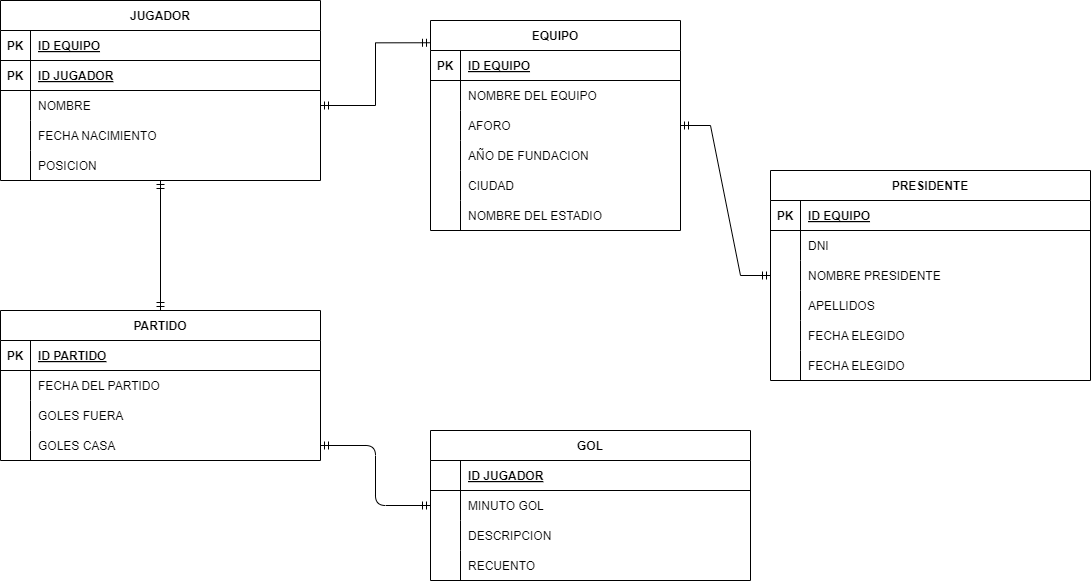

The diagram above was exported from draw.io. Its source (the exported page's mxGraphModel, read from the mxfile embedded in the PNG):
<mxGraphModel dx="1845" dy="815" grid="1" gridSize="10" guides="1" tooltips="1" connect="1" arrows="1" fold="1" page="1" pageScale="1" pageWidth="850" pageHeight="1100" math="0" shadow="0">
  <root>
    <mxCell id="0" />
    <mxCell id="1" parent="0" />
    <mxCell id="255" value="EQUIPO" style="shape=table;startSize=30;container=1;collapsible=1;childLayout=tableLayout;fixedRows=1;rowLines=0;fontStyle=1;align=center;resizeLast=1;" vertex="1" parent="1">
      <mxGeometry x="-370" y="100" width="250" height="210" as="geometry" />
    </mxCell>
    <mxCell id="256" value="" style="shape=tableRow;horizontal=0;startSize=0;swimlaneHead=0;swimlaneBody=0;fillColor=none;collapsible=0;dropTarget=0;points=[[0,0.5],[1,0.5]];portConstraint=eastwest;top=0;left=0;right=0;bottom=1;" vertex="1" parent="255">
      <mxGeometry y="30" width="250" height="30" as="geometry" />
    </mxCell>
    <mxCell id="257" value="PK" style="shape=partialRectangle;overflow=hidden;connectable=0;fillColor=none;top=0;left=0;bottom=0;right=0;fontStyle=1;" vertex="1" parent="256">
      <mxGeometry width="30" height="30" as="geometry">
        <mxRectangle width="30" height="30" as="alternateBounds" />
      </mxGeometry>
    </mxCell>
    <mxCell id="258" value="ID EQUIPO" style="shape=partialRectangle;overflow=hidden;connectable=0;fillColor=none;align=left;top=0;left=0;bottom=0;right=0;spacingLeft=6;fontStyle=5;" vertex="1" parent="256">
      <mxGeometry x="30" width="220" height="30" as="geometry">
        <mxRectangle width="220" height="30" as="alternateBounds" />
      </mxGeometry>
    </mxCell>
    <mxCell id="259" value="" style="shape=tableRow;horizontal=0;startSize=0;swimlaneHead=0;swimlaneBody=0;fillColor=none;collapsible=0;dropTarget=0;points=[[0,0.5],[1,0.5]];portConstraint=eastwest;top=0;left=0;right=0;bottom=0;" vertex="1" parent="255">
      <mxGeometry y="60" width="250" height="30" as="geometry" />
    </mxCell>
    <mxCell id="260" value="" style="shape=partialRectangle;overflow=hidden;connectable=0;fillColor=none;top=0;left=0;bottom=0;right=0;" vertex="1" parent="259">
      <mxGeometry width="30" height="30" as="geometry">
        <mxRectangle width="30" height="30" as="alternateBounds" />
      </mxGeometry>
    </mxCell>
    <mxCell id="261" value="NOMBRE DEL EQUIPO" style="shape=partialRectangle;overflow=hidden;connectable=0;fillColor=none;align=left;top=0;left=0;bottom=0;right=0;spacingLeft=6;" vertex="1" parent="259">
      <mxGeometry x="30" width="220" height="30" as="geometry">
        <mxRectangle width="220" height="30" as="alternateBounds" />
      </mxGeometry>
    </mxCell>
    <mxCell id="262" value="" style="shape=tableRow;horizontal=0;startSize=0;swimlaneHead=0;swimlaneBody=0;fillColor=none;collapsible=0;dropTarget=0;points=[[0,0.5],[1,0.5]];portConstraint=eastwest;top=0;left=0;right=0;bottom=0;" vertex="1" parent="255">
      <mxGeometry y="90" width="250" height="30" as="geometry" />
    </mxCell>
    <mxCell id="263" value="" style="shape=partialRectangle;overflow=hidden;connectable=0;fillColor=none;top=0;left=0;bottom=0;right=0;" vertex="1" parent="262">
      <mxGeometry width="30" height="30" as="geometry">
        <mxRectangle width="30" height="30" as="alternateBounds" />
      </mxGeometry>
    </mxCell>
    <mxCell id="264" value="AFORO" style="shape=partialRectangle;overflow=hidden;connectable=0;fillColor=none;align=left;top=0;left=0;bottom=0;right=0;spacingLeft=6;" vertex="1" parent="262">
      <mxGeometry x="30" width="220" height="30" as="geometry">
        <mxRectangle width="220" height="30" as="alternateBounds" />
      </mxGeometry>
    </mxCell>
    <mxCell id="265" value="" style="shape=tableRow;horizontal=0;startSize=0;swimlaneHead=0;swimlaneBody=0;fillColor=none;collapsible=0;dropTarget=0;points=[[0,0.5],[1,0.5]];portConstraint=eastwest;top=0;left=0;right=0;bottom=0;" vertex="1" parent="255">
      <mxGeometry y="120" width="250" height="30" as="geometry" />
    </mxCell>
    <mxCell id="266" value="" style="shape=partialRectangle;overflow=hidden;connectable=0;fillColor=none;top=0;left=0;bottom=0;right=0;" vertex="1" parent="265">
      <mxGeometry width="30" height="30" as="geometry">
        <mxRectangle width="30" height="30" as="alternateBounds" />
      </mxGeometry>
    </mxCell>
    <mxCell id="267" value="AÑO DE FUNDACION" style="shape=partialRectangle;overflow=hidden;connectable=0;fillColor=none;align=left;top=0;left=0;bottom=0;right=0;spacingLeft=6;" vertex="1" parent="265">
      <mxGeometry x="30" width="220" height="30" as="geometry">
        <mxRectangle width="220" height="30" as="alternateBounds" />
      </mxGeometry>
    </mxCell>
    <mxCell id="268" value="" style="shape=tableRow;horizontal=0;startSize=0;swimlaneHead=0;swimlaneBody=0;fillColor=none;collapsible=0;dropTarget=0;points=[[0,0.5],[1,0.5]];portConstraint=eastwest;top=0;left=0;right=0;bottom=0;" vertex="1" parent="255">
      <mxGeometry y="150" width="250" height="30" as="geometry" />
    </mxCell>
    <mxCell id="269" value="" style="shape=partialRectangle;overflow=hidden;connectable=0;fillColor=none;top=0;left=0;bottom=0;right=0;" vertex="1" parent="268">
      <mxGeometry width="30" height="30" as="geometry">
        <mxRectangle width="30" height="30" as="alternateBounds" />
      </mxGeometry>
    </mxCell>
    <mxCell id="270" value="CIUDAD" style="shape=partialRectangle;overflow=hidden;connectable=0;fillColor=none;align=left;top=0;left=0;bottom=0;right=0;spacingLeft=6;" vertex="1" parent="268">
      <mxGeometry x="30" width="220" height="30" as="geometry">
        <mxRectangle width="220" height="30" as="alternateBounds" />
      </mxGeometry>
    </mxCell>
    <mxCell id="271" value="" style="shape=tableRow;horizontal=0;startSize=0;swimlaneHead=0;swimlaneBody=0;fillColor=none;collapsible=0;dropTarget=0;points=[[0,0.5],[1,0.5]];portConstraint=eastwest;top=0;left=0;right=0;bottom=0;" vertex="1" parent="255">
      <mxGeometry y="180" width="250" height="30" as="geometry" />
    </mxCell>
    <mxCell id="272" value="" style="shape=partialRectangle;overflow=hidden;connectable=0;fillColor=none;top=0;left=0;bottom=0;right=0;" vertex="1" parent="271">
      <mxGeometry width="30" height="30" as="geometry">
        <mxRectangle width="30" height="30" as="alternateBounds" />
      </mxGeometry>
    </mxCell>
    <mxCell id="273" value="NOMBRE DEL ESTADIO" style="shape=partialRectangle;overflow=hidden;connectable=0;fillColor=none;align=left;top=0;left=0;bottom=0;right=0;spacingLeft=6;" vertex="1" parent="271">
      <mxGeometry x="30" width="220" height="30" as="geometry">
        <mxRectangle width="220" height="30" as="alternateBounds" />
      </mxGeometry>
    </mxCell>
    <mxCell id="277" value="PRESIDENTE" style="shape=table;startSize=30;container=1;collapsible=1;childLayout=tableLayout;fixedRows=1;rowLines=0;fontStyle=1;align=center;resizeLast=1;" vertex="1" parent="1">
      <mxGeometry x="-30" y="250" width="320" height="210" as="geometry" />
    </mxCell>
    <mxCell id="278" value="" style="shape=tableRow;horizontal=0;startSize=0;swimlaneHead=0;swimlaneBody=0;fillColor=none;collapsible=0;dropTarget=0;points=[[0,0.5],[1,0.5]];portConstraint=eastwest;top=0;left=0;right=0;bottom=1;" vertex="1" parent="277">
      <mxGeometry y="30" width="320" height="30" as="geometry" />
    </mxCell>
    <mxCell id="279" value="PK" style="shape=partialRectangle;overflow=hidden;connectable=0;fillColor=none;top=0;left=0;bottom=0;right=0;fontStyle=1;" vertex="1" parent="278">
      <mxGeometry width="30" height="30" as="geometry">
        <mxRectangle width="30" height="30" as="alternateBounds" />
      </mxGeometry>
    </mxCell>
    <mxCell id="280" value="ID EQUIPO" style="shape=partialRectangle;overflow=hidden;connectable=0;fillColor=none;align=left;top=0;left=0;bottom=0;right=0;spacingLeft=6;fontStyle=5;" vertex="1" parent="278">
      <mxGeometry x="30" width="290" height="30" as="geometry">
        <mxRectangle width="290" height="30" as="alternateBounds" />
      </mxGeometry>
    </mxCell>
    <mxCell id="284" value="" style="shape=tableRow;horizontal=0;startSize=0;swimlaneHead=0;swimlaneBody=0;fillColor=none;collapsible=0;dropTarget=0;points=[[0,0.5],[1,0.5]];portConstraint=eastwest;top=0;left=0;right=0;bottom=0;" vertex="1" parent="277">
      <mxGeometry y="60" width="320" height="30" as="geometry" />
    </mxCell>
    <mxCell id="285" value="" style="shape=partialRectangle;overflow=hidden;connectable=0;fillColor=none;top=0;left=0;bottom=0;right=0;" vertex="1" parent="284">
      <mxGeometry width="30" height="30" as="geometry">
        <mxRectangle width="30" height="30" as="alternateBounds" />
      </mxGeometry>
    </mxCell>
    <mxCell id="286" value="DNI" style="shape=partialRectangle;overflow=hidden;connectable=0;fillColor=none;align=left;top=0;left=0;bottom=0;right=0;spacingLeft=6;" vertex="1" parent="284">
      <mxGeometry x="30" width="290" height="30" as="geometry">
        <mxRectangle width="290" height="30" as="alternateBounds" />
      </mxGeometry>
    </mxCell>
    <mxCell id="287" value="" style="shape=tableRow;horizontal=0;startSize=0;swimlaneHead=0;swimlaneBody=0;fillColor=none;collapsible=0;dropTarget=0;points=[[0,0.5],[1,0.5]];portConstraint=eastwest;top=0;left=0;right=0;bottom=0;" vertex="1" parent="277">
      <mxGeometry y="90" width="320" height="30" as="geometry" />
    </mxCell>
    <mxCell id="288" value="" style="shape=partialRectangle;overflow=hidden;connectable=0;fillColor=none;top=0;left=0;bottom=0;right=0;" vertex="1" parent="287">
      <mxGeometry width="30" height="30" as="geometry">
        <mxRectangle width="30" height="30" as="alternateBounds" />
      </mxGeometry>
    </mxCell>
    <mxCell id="289" value="NOMBRE PRESIDENTE" style="shape=partialRectangle;overflow=hidden;connectable=0;fillColor=none;align=left;top=0;left=0;bottom=0;right=0;spacingLeft=6;" vertex="1" parent="287">
      <mxGeometry x="30" width="290" height="30" as="geometry">
        <mxRectangle width="290" height="30" as="alternateBounds" />
      </mxGeometry>
    </mxCell>
    <mxCell id="290" value="" style="shape=tableRow;horizontal=0;startSize=0;swimlaneHead=0;swimlaneBody=0;fillColor=none;collapsible=0;dropTarget=0;points=[[0,0.5],[1,0.5]];portConstraint=eastwest;top=0;left=0;right=0;bottom=0;" vertex="1" parent="277">
      <mxGeometry y="120" width="320" height="30" as="geometry" />
    </mxCell>
    <mxCell id="291" value="" style="shape=partialRectangle;overflow=hidden;connectable=0;fillColor=none;top=0;left=0;bottom=0;right=0;" vertex="1" parent="290">
      <mxGeometry width="30" height="30" as="geometry">
        <mxRectangle width="30" height="30" as="alternateBounds" />
      </mxGeometry>
    </mxCell>
    <mxCell id="292" value="APELLIDOS" style="shape=partialRectangle;overflow=hidden;connectable=0;fillColor=none;align=left;top=0;left=0;bottom=0;right=0;spacingLeft=6;" vertex="1" parent="290">
      <mxGeometry x="30" width="290" height="30" as="geometry">
        <mxRectangle width="290" height="30" as="alternateBounds" />
      </mxGeometry>
    </mxCell>
    <mxCell id="293" value="" style="shape=tableRow;horizontal=0;startSize=0;swimlaneHead=0;swimlaneBody=0;fillColor=none;collapsible=0;dropTarget=0;points=[[0,0.5],[1,0.5]];portConstraint=eastwest;top=0;left=0;right=0;bottom=0;" vertex="1" parent="277">
      <mxGeometry y="150" width="320" height="30" as="geometry" />
    </mxCell>
    <mxCell id="294" value="" style="shape=partialRectangle;overflow=hidden;connectable=0;fillColor=none;top=0;left=0;bottom=0;right=0;" vertex="1" parent="293">
      <mxGeometry width="30" height="30" as="geometry">
        <mxRectangle width="30" height="30" as="alternateBounds" />
      </mxGeometry>
    </mxCell>
    <mxCell id="295" value="FECHA ELEGIDO" style="shape=partialRectangle;overflow=hidden;connectable=0;fillColor=none;align=left;top=0;left=0;bottom=0;right=0;spacingLeft=6;" vertex="1" parent="293">
      <mxGeometry x="30" width="290" height="30" as="geometry">
        <mxRectangle width="290" height="30" as="alternateBounds" />
      </mxGeometry>
    </mxCell>
    <mxCell id="296" value="" style="shape=tableRow;horizontal=0;startSize=0;swimlaneHead=0;swimlaneBody=0;fillColor=none;collapsible=0;dropTarget=0;points=[[0,0.5],[1,0.5]];portConstraint=eastwest;top=0;left=0;right=0;bottom=0;" vertex="1" parent="277">
      <mxGeometry y="180" width="320" height="30" as="geometry" />
    </mxCell>
    <mxCell id="297" value="" style="shape=partialRectangle;overflow=hidden;connectable=0;fillColor=none;top=0;left=0;bottom=0;right=0;" vertex="1" parent="296">
      <mxGeometry width="30" height="30" as="geometry">
        <mxRectangle width="30" height="30" as="alternateBounds" />
      </mxGeometry>
    </mxCell>
    <mxCell id="298" value="FECHA ELEGIDO" style="shape=partialRectangle;overflow=hidden;connectable=0;fillColor=none;align=left;top=0;left=0;bottom=0;right=0;spacingLeft=6;" vertex="1" parent="296">
      <mxGeometry x="30" width="290" height="30" as="geometry">
        <mxRectangle width="290" height="30" as="alternateBounds" />
      </mxGeometry>
    </mxCell>
    <mxCell id="299" value="JUGADOR" style="shape=table;startSize=30;container=1;collapsible=1;childLayout=tableLayout;fixedRows=1;rowLines=0;fontStyle=1;align=center;resizeLast=1;" vertex="1" parent="1">
      <mxGeometry x="-800" y="80" width="320" height="180" as="geometry" />
    </mxCell>
    <mxCell id="300" value="" style="shape=tableRow;horizontal=0;startSize=0;swimlaneHead=0;swimlaneBody=0;fillColor=none;collapsible=0;dropTarget=0;points=[[0,0.5],[1,0.5]];portConstraint=eastwest;top=0;left=0;right=0;bottom=1;" vertex="1" parent="299">
      <mxGeometry y="30" width="320" height="30" as="geometry" />
    </mxCell>
    <mxCell id="301" value="PK" style="shape=partialRectangle;overflow=hidden;connectable=0;fillColor=none;top=0;left=0;bottom=0;right=0;fontStyle=1;" vertex="1" parent="300">
      <mxGeometry width="30" height="30" as="geometry">
        <mxRectangle width="30" height="30" as="alternateBounds" />
      </mxGeometry>
    </mxCell>
    <mxCell id="302" value="ID EQUIPO" style="shape=partialRectangle;overflow=hidden;connectable=0;fillColor=none;align=left;top=0;left=0;bottom=0;right=0;spacingLeft=6;fontStyle=5;" vertex="1" parent="300">
      <mxGeometry x="30" width="290" height="30" as="geometry">
        <mxRectangle width="290" height="30" as="alternateBounds" />
      </mxGeometry>
    </mxCell>
    <mxCell id="303" value="" style="shape=tableRow;horizontal=0;startSize=0;swimlaneHead=0;swimlaneBody=0;fillColor=none;collapsible=0;dropTarget=0;points=[[0,0.5],[1,0.5]];portConstraint=eastwest;top=0;left=0;right=0;bottom=1;" vertex="1" parent="299">
      <mxGeometry y="60" width="320" height="30" as="geometry" />
    </mxCell>
    <mxCell id="304" value="PK" style="shape=partialRectangle;overflow=hidden;connectable=0;fillColor=none;top=0;left=0;bottom=0;right=0;fontStyle=1;" vertex="1" parent="303">
      <mxGeometry width="30" height="30" as="geometry">
        <mxRectangle width="30" height="30" as="alternateBounds" />
      </mxGeometry>
    </mxCell>
    <mxCell id="305" value="ID JUGADOR" style="shape=partialRectangle;overflow=hidden;connectable=0;fillColor=none;align=left;top=0;left=0;bottom=0;right=0;spacingLeft=6;fontStyle=5;" vertex="1" parent="303">
      <mxGeometry x="30" width="290" height="30" as="geometry">
        <mxRectangle width="290" height="30" as="alternateBounds" />
      </mxGeometry>
    </mxCell>
    <mxCell id="306" value="" style="shape=tableRow;horizontal=0;startSize=0;swimlaneHead=0;swimlaneBody=0;fillColor=none;collapsible=0;dropTarget=0;points=[[0,0.5],[1,0.5]];portConstraint=eastwest;top=0;left=0;right=0;bottom=0;" vertex="1" parent="299">
      <mxGeometry y="90" width="320" height="30" as="geometry" />
    </mxCell>
    <mxCell id="307" value="" style="shape=partialRectangle;overflow=hidden;connectable=0;fillColor=none;top=0;left=0;bottom=0;right=0;" vertex="1" parent="306">
      <mxGeometry width="30" height="30" as="geometry">
        <mxRectangle width="30" height="30" as="alternateBounds" />
      </mxGeometry>
    </mxCell>
    <mxCell id="308" value="NOMBRE" style="shape=partialRectangle;overflow=hidden;connectable=0;fillColor=none;align=left;top=0;left=0;bottom=0;right=0;spacingLeft=6;" vertex="1" parent="306">
      <mxGeometry x="30" width="290" height="30" as="geometry">
        <mxRectangle width="290" height="30" as="alternateBounds" />
      </mxGeometry>
    </mxCell>
    <mxCell id="309" value="" style="shape=tableRow;horizontal=0;startSize=0;swimlaneHead=0;swimlaneBody=0;fillColor=none;collapsible=0;dropTarget=0;points=[[0,0.5],[1,0.5]];portConstraint=eastwest;top=0;left=0;right=0;bottom=0;" vertex="1" parent="299">
      <mxGeometry y="120" width="320" height="30" as="geometry" />
    </mxCell>
    <mxCell id="310" value="" style="shape=partialRectangle;overflow=hidden;connectable=0;fillColor=none;top=0;left=0;bottom=0;right=0;" vertex="1" parent="309">
      <mxGeometry width="30" height="30" as="geometry">
        <mxRectangle width="30" height="30" as="alternateBounds" />
      </mxGeometry>
    </mxCell>
    <mxCell id="311" value="FECHA NACIMIENTO" style="shape=partialRectangle;overflow=hidden;connectable=0;fillColor=none;align=left;top=0;left=0;bottom=0;right=0;spacingLeft=6;" vertex="1" parent="309">
      <mxGeometry x="30" width="290" height="30" as="geometry">
        <mxRectangle width="290" height="30" as="alternateBounds" />
      </mxGeometry>
    </mxCell>
    <mxCell id="312" value="" style="shape=tableRow;horizontal=0;startSize=0;swimlaneHead=0;swimlaneBody=0;fillColor=none;collapsible=0;dropTarget=0;points=[[0,0.5],[1,0.5]];portConstraint=eastwest;top=0;left=0;right=0;bottom=0;" vertex="1" parent="299">
      <mxGeometry y="150" width="320" height="30" as="geometry" />
    </mxCell>
    <mxCell id="313" value="" style="shape=partialRectangle;overflow=hidden;connectable=0;fillColor=none;top=0;left=0;bottom=0;right=0;" vertex="1" parent="312">
      <mxGeometry width="30" height="30" as="geometry">
        <mxRectangle width="30" height="30" as="alternateBounds" />
      </mxGeometry>
    </mxCell>
    <mxCell id="314" value="POSICION" style="shape=partialRectangle;overflow=hidden;connectable=0;fillColor=none;align=left;top=0;left=0;bottom=0;right=0;spacingLeft=6;" vertex="1" parent="312">
      <mxGeometry x="30" width="290" height="30" as="geometry">
        <mxRectangle width="290" height="30" as="alternateBounds" />
      </mxGeometry>
    </mxCell>
    <mxCell id="318" value="PARTIDO" style="shape=table;startSize=30;container=1;collapsible=1;childLayout=tableLayout;fixedRows=1;rowLines=0;fontStyle=1;align=center;resizeLast=1;" vertex="1" parent="1">
      <mxGeometry x="-800" y="390" width="320" height="150" as="geometry" />
    </mxCell>
    <mxCell id="319" value="" style="shape=tableRow;horizontal=0;startSize=0;swimlaneHead=0;swimlaneBody=0;fillColor=none;collapsible=0;dropTarget=0;points=[[0,0.5],[1,0.5]];portConstraint=eastwest;top=0;left=0;right=0;bottom=1;" vertex="1" parent="318">
      <mxGeometry y="30" width="320" height="30" as="geometry" />
    </mxCell>
    <mxCell id="320" value="PK" style="shape=partialRectangle;overflow=hidden;connectable=0;fillColor=none;top=0;left=0;bottom=0;right=0;fontStyle=1;" vertex="1" parent="319">
      <mxGeometry width="30" height="30" as="geometry">
        <mxRectangle width="30" height="30" as="alternateBounds" />
      </mxGeometry>
    </mxCell>
    <mxCell id="321" value="ID PARTIDO" style="shape=partialRectangle;overflow=hidden;connectable=0;fillColor=none;align=left;top=0;left=0;bottom=0;right=0;spacingLeft=6;fontStyle=5;" vertex="1" parent="319">
      <mxGeometry x="30" width="290" height="30" as="geometry">
        <mxRectangle width="290" height="30" as="alternateBounds" />
      </mxGeometry>
    </mxCell>
    <mxCell id="322" value="" style="shape=tableRow;horizontal=0;startSize=0;swimlaneHead=0;swimlaneBody=0;fillColor=none;collapsible=0;dropTarget=0;points=[[0,0.5],[1,0.5]];portConstraint=eastwest;top=0;left=0;right=0;bottom=0;" vertex="1" parent="318">
      <mxGeometry y="60" width="320" height="30" as="geometry" />
    </mxCell>
    <mxCell id="323" value="" style="shape=partialRectangle;overflow=hidden;connectable=0;fillColor=none;top=0;left=0;bottom=0;right=0;" vertex="1" parent="322">
      <mxGeometry width="30" height="30" as="geometry">
        <mxRectangle width="30" height="30" as="alternateBounds" />
      </mxGeometry>
    </mxCell>
    <mxCell id="324" value="FECHA DEL PARTIDO" style="shape=partialRectangle;overflow=hidden;connectable=0;fillColor=none;align=left;top=0;left=0;bottom=0;right=0;spacingLeft=6;" vertex="1" parent="322">
      <mxGeometry x="30" width="290" height="30" as="geometry">
        <mxRectangle width="290" height="30" as="alternateBounds" />
      </mxGeometry>
    </mxCell>
    <mxCell id="325" value="" style="shape=tableRow;horizontal=0;startSize=0;swimlaneHead=0;swimlaneBody=0;fillColor=none;collapsible=0;dropTarget=0;points=[[0,0.5],[1,0.5]];portConstraint=eastwest;top=0;left=0;right=0;bottom=0;" vertex="1" parent="318">
      <mxGeometry y="90" width="320" height="30" as="geometry" />
    </mxCell>
    <mxCell id="326" value="" style="shape=partialRectangle;overflow=hidden;connectable=0;fillColor=none;top=0;left=0;bottom=0;right=0;" vertex="1" parent="325">
      <mxGeometry width="30" height="30" as="geometry">
        <mxRectangle width="30" height="30" as="alternateBounds" />
      </mxGeometry>
    </mxCell>
    <mxCell id="327" value="GOLES FUERA" style="shape=partialRectangle;overflow=hidden;connectable=0;fillColor=none;align=left;top=0;left=0;bottom=0;right=0;spacingLeft=6;" vertex="1" parent="325">
      <mxGeometry x="30" width="290" height="30" as="geometry">
        <mxRectangle width="290" height="30" as="alternateBounds" />
      </mxGeometry>
    </mxCell>
    <mxCell id="328" value="" style="shape=tableRow;horizontal=0;startSize=0;swimlaneHead=0;swimlaneBody=0;fillColor=none;collapsible=0;dropTarget=0;points=[[0,0.5],[1,0.5]];portConstraint=eastwest;top=0;left=0;right=0;bottom=0;" vertex="1" parent="318">
      <mxGeometry y="120" width="320" height="30" as="geometry" />
    </mxCell>
    <mxCell id="329" value="" style="shape=partialRectangle;overflow=hidden;connectable=0;fillColor=none;top=0;left=0;bottom=0;right=0;" vertex="1" parent="328">
      <mxGeometry width="30" height="30" as="geometry">
        <mxRectangle width="30" height="30" as="alternateBounds" />
      </mxGeometry>
    </mxCell>
    <mxCell id="330" value="GOLES CASA" style="shape=partialRectangle;overflow=hidden;connectable=0;fillColor=none;align=left;top=0;left=0;bottom=0;right=0;spacingLeft=6;" vertex="1" parent="328">
      <mxGeometry x="30" width="290" height="30" as="geometry">
        <mxRectangle width="290" height="30" as="alternateBounds" />
      </mxGeometry>
    </mxCell>
    <mxCell id="365" value="" style="edgeStyle=orthogonalEdgeStyle;fontSize=12;html=1;endArrow=ERmandOne;startArrow=ERmandOne;exitX=1;exitY=0.5;exitDx=0;exitDy=0;entryX=0;entryY=0.106;entryDx=0;entryDy=0;entryPerimeter=0;rounded=0;" edge="1" parent="1" source="306" target="255">
      <mxGeometry width="100" height="100" relative="1" as="geometry">
        <mxPoint x="-510" y="130" as="sourcePoint" />
        <mxPoint x="-830" y="190" as="targetPoint" />
      </mxGeometry>
    </mxCell>
    <mxCell id="366" value="" style="edgeStyle=entityRelationEdgeStyle;fontSize=12;html=1;endArrow=ERmandOne;startArrow=ERmandOne;rounded=0;" edge="1" parent="1" source="262" target="277">
      <mxGeometry width="100" height="100" relative="1" as="geometry">
        <mxPoint x="-510" y="130" as="sourcePoint" />
        <mxPoint x="-410" y="30" as="targetPoint" />
      </mxGeometry>
    </mxCell>
    <mxCell id="343" value="GOL" style="shape=table;startSize=30;container=1;collapsible=1;childLayout=tableLayout;fixedRows=1;rowLines=0;fontStyle=1;align=center;resizeLast=1;" vertex="1" parent="1">
      <mxGeometry x="-370" y="510" width="320" height="150" as="geometry" />
    </mxCell>
    <mxCell id="347" value="" style="shape=tableRow;horizontal=0;startSize=0;swimlaneHead=0;swimlaneBody=0;fillColor=none;collapsible=0;dropTarget=0;points=[[0,0.5],[1,0.5]];portConstraint=eastwest;top=0;left=0;right=0;bottom=1;" vertex="1" parent="343">
      <mxGeometry y="30" width="320" height="30" as="geometry" />
    </mxCell>
    <mxCell id="348" value="" style="shape=partialRectangle;overflow=hidden;connectable=0;fillColor=none;top=0;left=0;bottom=0;right=0;fontStyle=1;" vertex="1" parent="347">
      <mxGeometry width="30" height="30" as="geometry">
        <mxRectangle width="30" height="30" as="alternateBounds" />
      </mxGeometry>
    </mxCell>
    <mxCell id="349" value="ID JUGADOR" style="shape=partialRectangle;overflow=hidden;connectable=0;fillColor=none;align=left;top=0;left=0;bottom=0;right=0;spacingLeft=6;fontStyle=5;" vertex="1" parent="347">
      <mxGeometry x="30" width="290" height="30" as="geometry">
        <mxRectangle width="290" height="30" as="alternateBounds" />
      </mxGeometry>
    </mxCell>
    <mxCell id="353" value="" style="shape=tableRow;horizontal=0;startSize=0;swimlaneHead=0;swimlaneBody=0;fillColor=none;collapsible=0;dropTarget=0;points=[[0,0.5],[1,0.5]];portConstraint=eastwest;top=0;left=0;right=0;bottom=0;" vertex="1" parent="343">
      <mxGeometry y="60" width="320" height="30" as="geometry" />
    </mxCell>
    <mxCell id="354" value="" style="shape=partialRectangle;overflow=hidden;connectable=0;fillColor=none;top=0;left=0;bottom=0;right=0;" vertex="1" parent="353">
      <mxGeometry width="30" height="30" as="geometry">
        <mxRectangle width="30" height="30" as="alternateBounds" />
      </mxGeometry>
    </mxCell>
    <mxCell id="355" value="MINUTO GOL" style="shape=partialRectangle;overflow=hidden;connectable=0;fillColor=none;align=left;top=0;left=0;bottom=0;right=0;spacingLeft=6;" vertex="1" parent="353">
      <mxGeometry x="30" width="290" height="30" as="geometry">
        <mxRectangle width="290" height="30" as="alternateBounds" />
      </mxGeometry>
    </mxCell>
    <mxCell id="356" value="" style="shape=tableRow;horizontal=0;startSize=0;swimlaneHead=0;swimlaneBody=0;fillColor=none;collapsible=0;dropTarget=0;points=[[0,0.5],[1,0.5]];portConstraint=eastwest;top=0;left=0;right=0;bottom=0;" vertex="1" parent="343">
      <mxGeometry y="90" width="320" height="30" as="geometry" />
    </mxCell>
    <mxCell id="357" value="" style="shape=partialRectangle;overflow=hidden;connectable=0;fillColor=none;top=0;left=0;bottom=0;right=0;" vertex="1" parent="356">
      <mxGeometry width="30" height="30" as="geometry">
        <mxRectangle width="30" height="30" as="alternateBounds" />
      </mxGeometry>
    </mxCell>
    <mxCell id="358" value="DESCRIPCION" style="shape=partialRectangle;overflow=hidden;connectable=0;fillColor=none;align=left;top=0;left=0;bottom=0;right=0;spacingLeft=6;" vertex="1" parent="356">
      <mxGeometry x="30" width="290" height="30" as="geometry">
        <mxRectangle width="290" height="30" as="alternateBounds" />
      </mxGeometry>
    </mxCell>
    <mxCell id="374" value="" style="shape=tableRow;horizontal=0;startSize=0;swimlaneHead=0;swimlaneBody=0;fillColor=none;collapsible=0;dropTarget=0;points=[[0,0.5],[1,0.5]];portConstraint=eastwest;top=0;left=0;right=0;bottom=0;" vertex="1" parent="343">
      <mxGeometry y="120" width="320" height="30" as="geometry" />
    </mxCell>
    <mxCell id="375" value="" style="shape=partialRectangle;overflow=hidden;connectable=0;fillColor=none;top=0;left=0;bottom=0;right=0;" vertex="1" parent="374">
      <mxGeometry width="30" height="30" as="geometry">
        <mxRectangle width="30" height="30" as="alternateBounds" />
      </mxGeometry>
    </mxCell>
    <mxCell id="376" value="RECUENTO" style="shape=partialRectangle;overflow=hidden;connectable=0;fillColor=none;align=left;top=0;left=0;bottom=0;right=0;spacingLeft=6;" vertex="1" parent="374">
      <mxGeometry x="30" width="290" height="30" as="geometry">
        <mxRectangle width="290" height="30" as="alternateBounds" />
      </mxGeometry>
    </mxCell>
    <mxCell id="372" value="" style="fontSize=12;html=1;endArrow=ERmandOne;startArrow=ERmandOne;exitX=0.5;exitY=0;exitDx=0;exitDy=0;" edge="1" parent="1" source="318" target="299">
      <mxGeometry width="100" height="100" relative="1" as="geometry">
        <mxPoint x="-360" y="450" as="sourcePoint" />
        <mxPoint x="-260" y="350" as="targetPoint" />
      </mxGeometry>
    </mxCell>
    <mxCell id="373" value="" style="edgeStyle=orthogonalEdgeStyle;fontSize=12;html=1;endArrow=ERmandOne;startArrow=ERmandOne;exitX=1;exitY=0.5;exitDx=0;exitDy=0;entryX=0;entryY=0.5;entryDx=0;entryDy=0;" edge="1" parent="1" source="328" target="353">
      <mxGeometry width="100" height="100" relative="1" as="geometry">
        <mxPoint x="-360" y="450" as="sourcePoint" />
        <mxPoint x="-260" y="350" as="targetPoint" />
      </mxGeometry>
    </mxCell>
  </root>
</mxGraphModel>